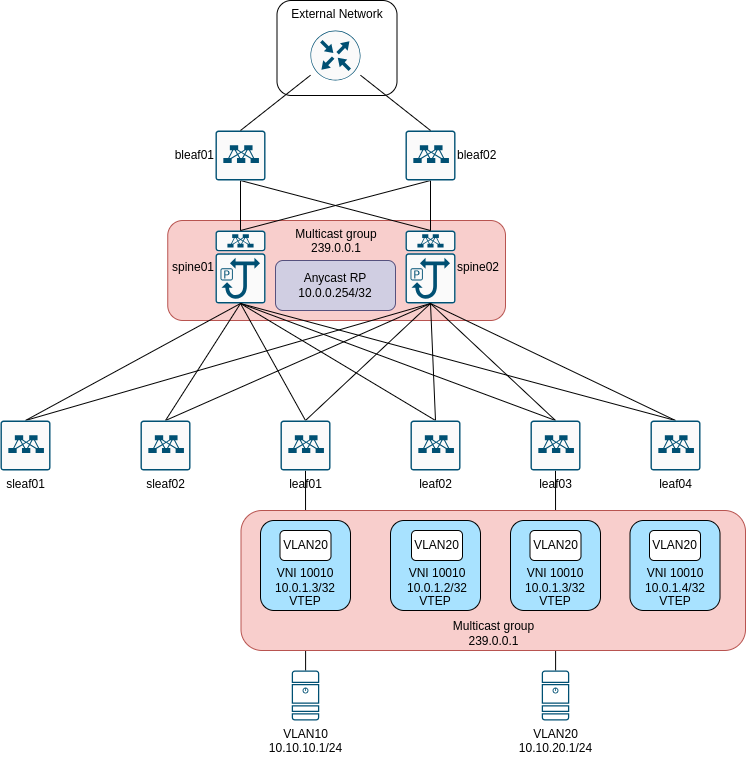

The diagram above was exported from draw.io. Its source (the exported page's mxGraphModel, read from the mxfile embedded in the PNG):
<mxGraphModel dx="1434" dy="830" grid="1" gridSize="10" guides="1" tooltips="1" connect="1" arrows="1" fold="1" page="1" pageScale="1" pageWidth="850" pageHeight="1100" math="0" shadow="0">
  <root>
    <mxCell id="vWBqukrD8IHoi9V6H7cW-0" />
    <mxCell id="vWBqukrD8IHoi9V6H7cW-1" parent="vWBqukrD8IHoi9V6H7cW-0" />
    <mxCell id="vWBqukrD8IHoi9V6H7cW-2" value="Multicast group&lt;br&gt;239.0.0.1" style="rounded=1;whiteSpace=wrap;html=1;verticalAlign=top;strokeColor=#b85450;fillColor=#f8cecc;" vertex="1" parent="vWBqukrD8IHoi9V6H7cW-1">
      <mxGeometry x="242.25" y="240" width="337.75" height="100" as="geometry" />
    </mxCell>
    <mxCell id="vWBqukrD8IHoi9V6H7cW-3" value="External Network" style="rounded=1;whiteSpace=wrap;html=1;verticalAlign=top;" vertex="1" parent="vWBqukrD8IHoi9V6H7cW-1">
      <mxGeometry x="351.5" y="20" width="120" height="95" as="geometry" />
    </mxCell>
    <mxCell id="vWBqukrD8IHoi9V6H7cW-4" style="edgeStyle=orthogonalEdgeStyle;rounded=0;orthogonalLoop=1;jettySize=auto;html=1;entryX=0.5;entryY=1;entryDx=0;entryDy=0;entryPerimeter=0;endArrow=none;endFill=0;" edge="1" parent="vWBqukrD8IHoi9V6H7cW-1" source="vWBqukrD8IHoi9V6H7cW-45" target="vWBqukrD8IHoi9V6H7cW-14">
      <mxGeometry relative="1" as="geometry" />
    </mxCell>
    <mxCell id="vWBqukrD8IHoi9V6H7cW-5" style="edgeStyle=orthogonalEdgeStyle;rounded=0;orthogonalLoop=1;jettySize=auto;html=1;endArrow=none;endFill=0;entryX=0.5;entryY=1;entryDx=0;entryDy=0;entryPerimeter=0;" edge="1" parent="vWBqukrD8IHoi9V6H7cW-1" source="vWBqukrD8IHoi9V6H7cW-46" target="vWBqukrD8IHoi9V6H7cW-20">
      <mxGeometry relative="1" as="geometry" />
    </mxCell>
    <mxCell id="vWBqukrD8IHoi9V6H7cW-6" value="Multicast group&lt;br&gt;239.0.0.1" style="rounded=1;whiteSpace=wrap;html=1;verticalAlign=bottom;strokeColor=#b85450;fillColor=#f8cecc;" vertex="1" parent="vWBqukrD8IHoi9V6H7cW-1">
      <mxGeometry x="315.5" y="530" width="504.5" height="140" as="geometry" />
    </mxCell>
    <mxCell id="vWBqukrD8IHoi9V6H7cW-7" value="VTEP" style="rounded=1;whiteSpace=wrap;html=1;verticalAlign=bottom;strokeColor=default;fillColor=#A8E2FF;" vertex="1" parent="vWBqukrD8IHoi9V6H7cW-1">
      <mxGeometry x="704.5" y="540" width="90" height="90" as="geometry" />
    </mxCell>
    <mxCell id="vWBqukrD8IHoi9V6H7cW-8" value="VTEP" style="rounded=1;whiteSpace=wrap;html=1;verticalAlign=bottom;strokeColor=default;fillColor=#A8E2FF;" vertex="1" parent="vWBqukrD8IHoi9V6H7cW-1">
      <mxGeometry x="585" y="540" width="90" height="90" as="geometry" />
    </mxCell>
    <mxCell id="vWBqukrD8IHoi9V6H7cW-9" value="VTEP" style="rounded=1;whiteSpace=wrap;html=1;verticalAlign=bottom;strokeColor=default;fillColor=#A8E2FF;" vertex="1" parent="vWBqukrD8IHoi9V6H7cW-1">
      <mxGeometry x="465" y="540" width="90" height="90" as="geometry" />
    </mxCell>
    <mxCell id="vWBqukrD8IHoi9V6H7cW-10" value="spine01" style="sketch=0;points=[[0.015,0.015,0],[0.985,0.015,0],[0.985,0.985,0],[0.015,0.985,0],[0.25,0,0],[0.5,0,0],[0.75,0,0],[1,0.25,0],[1,0.5,0],[1,0.75,0],[0.75,1,0],[0.5,1,0],[0.25,1,0],[0,0.75,0],[0,0.5,0],[0,0.25,0]];verticalLabelPosition=middle;html=1;verticalAlign=middle;aspect=fixed;align=right;pointerEvents=1;shape=mxgraph.cisco19.rect;prIcon=nexus_9500;fillColor=#FAFAFA;strokeColor=#005073;labelPosition=left;" vertex="1" parent="vWBqukrD8IHoi9V6H7cW-1">
      <mxGeometry x="290" y="250" width="50" height="73" as="geometry" />
    </mxCell>
    <mxCell id="vWBqukrD8IHoi9V6H7cW-11" value="spine02" style="sketch=0;points=[[0.015,0.015,0],[0.985,0.015,0],[0.985,0.985,0],[0.015,0.985,0],[0.25,0,0],[0.5,0,0],[0.75,0,0],[1,0.25,0],[1,0.5,0],[1,0.75,0],[0.75,1,0],[0.5,1,0],[0.25,1,0],[0,0.75,0],[0,0.5,0],[0,0.25,0]];verticalLabelPosition=middle;html=1;verticalAlign=middle;aspect=fixed;align=left;pointerEvents=1;shape=mxgraph.cisco19.rect;prIcon=nexus_9500;fillColor=#FAFAFA;strokeColor=#005073;labelPosition=right;" vertex="1" parent="vWBqukrD8IHoi9V6H7cW-1">
      <mxGeometry x="480" y="250" width="50" height="73" as="geometry" />
    </mxCell>
    <mxCell id="vWBqukrD8IHoi9V6H7cW-12" style="rounded=0;orthogonalLoop=1;jettySize=auto;html=1;exitX=0.5;exitY=0;exitDx=0;exitDy=0;exitPerimeter=0;entryX=0.5;entryY=1;entryDx=0;entryDy=0;entryPerimeter=0;endArrow=none;endFill=0;" edge="1" parent="vWBqukrD8IHoi9V6H7cW-1" source="vWBqukrD8IHoi9V6H7cW-14" target="vWBqukrD8IHoi9V6H7cW-10">
      <mxGeometry relative="1" as="geometry" />
    </mxCell>
    <mxCell id="vWBqukrD8IHoi9V6H7cW-13" style="rounded=0;orthogonalLoop=1;jettySize=auto;html=1;exitX=0.5;exitY=0;exitDx=0;exitDy=0;exitPerimeter=0;entryX=0.5;entryY=1;entryDx=0;entryDy=0;entryPerimeter=0;endArrow=none;endFill=0;" edge="1" parent="vWBqukrD8IHoi9V6H7cW-1" source="vWBqukrD8IHoi9V6H7cW-14" target="vWBqukrD8IHoi9V6H7cW-11">
      <mxGeometry relative="1" as="geometry" />
    </mxCell>
    <mxCell id="vWBqukrD8IHoi9V6H7cW-14" value="leaf01" style="sketch=0;points=[[0.015,0.015,0],[0.985,0.015,0],[0.985,0.985,0],[0.015,0.985,0],[0.25,0,0],[0.5,0,0],[0.75,0,0],[1,0.25,0],[1,0.5,0],[1,0.75,0],[0.75,1,0],[0.5,1,0],[0.25,1,0],[0,0.75,0],[0,0.5,0],[0,0.25,0]];verticalLabelPosition=bottom;html=1;verticalAlign=top;aspect=fixed;align=center;pointerEvents=1;shape=mxgraph.cisco19.rect;prIcon=nexus_9300;fillColor=#FAFAFA;strokeColor=#005073;" vertex="1" parent="vWBqukrD8IHoi9V6H7cW-1">
      <mxGeometry x="355" y="440" width="50" height="50" as="geometry" />
    </mxCell>
    <mxCell id="vWBqukrD8IHoi9V6H7cW-15" style="rounded=0;orthogonalLoop=1;jettySize=auto;html=1;exitX=0.5;exitY=0;exitDx=0;exitDy=0;exitPerimeter=0;entryX=0.5;entryY=1;entryDx=0;entryDy=0;entryPerimeter=0;endArrow=none;endFill=0;" edge="1" parent="vWBqukrD8IHoi9V6H7cW-1" source="vWBqukrD8IHoi9V6H7cW-17" target="vWBqukrD8IHoi9V6H7cW-10">
      <mxGeometry relative="1" as="geometry" />
    </mxCell>
    <mxCell id="vWBqukrD8IHoi9V6H7cW-16" style="rounded=0;orthogonalLoop=1;jettySize=auto;html=1;exitX=0.5;exitY=0;exitDx=0;exitDy=0;exitPerimeter=0;entryX=0.5;entryY=1;entryDx=0;entryDy=0;entryPerimeter=0;endArrow=none;endFill=0;" edge="1" parent="vWBqukrD8IHoi9V6H7cW-1" source="vWBqukrD8IHoi9V6H7cW-17" target="vWBqukrD8IHoi9V6H7cW-11">
      <mxGeometry relative="1" as="geometry" />
    </mxCell>
    <mxCell id="vWBqukrD8IHoi9V6H7cW-17" value="leaf02" style="sketch=0;points=[[0.015,0.015,0],[0.985,0.015,0],[0.985,0.985,0],[0.015,0.985,0],[0.25,0,0],[0.5,0,0],[0.75,0,0],[1,0.25,0],[1,0.5,0],[1,0.75,0],[0.75,1,0],[0.5,1,0],[0.25,1,0],[0,0.75,0],[0,0.5,0],[0,0.25,0]];verticalLabelPosition=bottom;html=1;verticalAlign=top;aspect=fixed;align=center;pointerEvents=1;shape=mxgraph.cisco19.rect;prIcon=nexus_9300;fillColor=#FAFAFA;strokeColor=#005073;" vertex="1" parent="vWBqukrD8IHoi9V6H7cW-1">
      <mxGeometry x="485" y="440" width="50" height="50" as="geometry" />
    </mxCell>
    <mxCell id="vWBqukrD8IHoi9V6H7cW-18" style="rounded=0;orthogonalLoop=1;jettySize=auto;html=1;exitX=0.5;exitY=0;exitDx=0;exitDy=0;exitPerimeter=0;endArrow=none;endFill=0;entryX=0.5;entryY=1;entryDx=0;entryDy=0;entryPerimeter=0;" edge="1" parent="vWBqukrD8IHoi9V6H7cW-1" source="vWBqukrD8IHoi9V6H7cW-20" target="vWBqukrD8IHoi9V6H7cW-10">
      <mxGeometry relative="1" as="geometry" />
    </mxCell>
    <mxCell id="vWBqukrD8IHoi9V6H7cW-19" style="rounded=0;orthogonalLoop=1;jettySize=auto;html=1;exitX=0.5;exitY=0;exitDx=0;exitDy=0;exitPerimeter=0;entryX=0.5;entryY=1;entryDx=0;entryDy=0;entryPerimeter=0;endArrow=none;endFill=0;" edge="1" parent="vWBqukrD8IHoi9V6H7cW-1" source="vWBqukrD8IHoi9V6H7cW-20" target="vWBqukrD8IHoi9V6H7cW-11">
      <mxGeometry relative="1" as="geometry" />
    </mxCell>
    <mxCell id="vWBqukrD8IHoi9V6H7cW-20" value="leaf03" style="sketch=0;points=[[0.015,0.015,0],[0.985,0.015,0],[0.985,0.985,0],[0.015,0.985,0],[0.25,0,0],[0.5,0,0],[0.75,0,0],[1,0.25,0],[1,0.5,0],[1,0.75,0],[0.75,1,0],[0.5,1,0],[0.25,1,0],[0,0.75,0],[0,0.5,0],[0,0.25,0]];verticalLabelPosition=bottom;html=1;verticalAlign=top;aspect=fixed;align=center;pointerEvents=1;shape=mxgraph.cisco19.rect;prIcon=nexus_9300;fillColor=#FAFAFA;strokeColor=#005073;" vertex="1" parent="vWBqukrD8IHoi9V6H7cW-1">
      <mxGeometry x="605" y="440" width="50" height="50" as="geometry" />
    </mxCell>
    <mxCell id="vWBqukrD8IHoi9V6H7cW-21" style="rounded=0;orthogonalLoop=1;jettySize=auto;html=1;exitX=0.5;exitY=0;exitDx=0;exitDy=0;exitPerimeter=0;entryX=0.5;entryY=1;entryDx=0;entryDy=0;entryPerimeter=0;endArrow=none;endFill=0;" edge="1" parent="vWBqukrD8IHoi9V6H7cW-1" source="vWBqukrD8IHoi9V6H7cW-23" target="vWBqukrD8IHoi9V6H7cW-10">
      <mxGeometry relative="1" as="geometry" />
    </mxCell>
    <mxCell id="vWBqukrD8IHoi9V6H7cW-22" style="rounded=0;orthogonalLoop=1;jettySize=auto;html=1;exitX=0.5;exitY=0;exitDx=0;exitDy=0;exitPerimeter=0;entryX=0.5;entryY=1;entryDx=0;entryDy=0;entryPerimeter=0;endArrow=none;endFill=0;" edge="1" parent="vWBqukrD8IHoi9V6H7cW-1" source="vWBqukrD8IHoi9V6H7cW-23" target="vWBqukrD8IHoi9V6H7cW-11">
      <mxGeometry relative="1" as="geometry" />
    </mxCell>
    <mxCell id="vWBqukrD8IHoi9V6H7cW-23" value="leaf04" style="sketch=0;points=[[0.015,0.015,0],[0.985,0.015,0],[0.985,0.985,0],[0.015,0.985,0],[0.25,0,0],[0.5,0,0],[0.75,0,0],[1,0.25,0],[1,0.5,0],[1,0.75,0],[0.75,1,0],[0.5,1,0],[0.25,1,0],[0,0.75,0],[0,0.5,0],[0,0.25,0]];verticalLabelPosition=bottom;html=1;verticalAlign=top;aspect=fixed;align=center;pointerEvents=1;shape=mxgraph.cisco19.rect;prIcon=nexus_9300;fillColor=#FAFAFA;strokeColor=#005073;" vertex="1" parent="vWBqukrD8IHoi9V6H7cW-1">
      <mxGeometry x="725" y="440" width="50" height="50" as="geometry" />
    </mxCell>
    <mxCell id="vWBqukrD8IHoi9V6H7cW-24" style="rounded=0;orthogonalLoop=1;jettySize=auto;html=1;exitX=0.5;exitY=0;exitDx=0;exitDy=0;exitPerimeter=0;entryX=0.5;entryY=1;entryDx=0;entryDy=0;entryPerimeter=0;endArrow=none;endFill=0;" edge="1" parent="vWBqukrD8IHoi9V6H7cW-1" source="vWBqukrD8IHoi9V6H7cW-26" target="vWBqukrD8IHoi9V6H7cW-11">
      <mxGeometry relative="1" as="geometry" />
    </mxCell>
    <mxCell id="vWBqukrD8IHoi9V6H7cW-25" style="rounded=0;orthogonalLoop=1;jettySize=auto;html=1;exitX=0.5;exitY=0;exitDx=0;exitDy=0;exitPerimeter=0;entryX=0.5;entryY=1;entryDx=0;entryDy=0;entryPerimeter=0;endArrow=none;endFill=0;" edge="1" parent="vWBqukrD8IHoi9V6H7cW-1" source="vWBqukrD8IHoi9V6H7cW-26" target="vWBqukrD8IHoi9V6H7cW-10">
      <mxGeometry relative="1" as="geometry" />
    </mxCell>
    <mxCell id="vWBqukrD8IHoi9V6H7cW-26" value="sleaf02" style="sketch=0;points=[[0.015,0.015,0],[0.985,0.015,0],[0.985,0.985,0],[0.015,0.985,0],[0.25,0,0],[0.5,0,0],[0.75,0,0],[1,0.25,0],[1,0.5,0],[1,0.75,0],[0.75,1,0],[0.5,1,0],[0.25,1,0],[0,0.75,0],[0,0.5,0],[0,0.25,0]];verticalLabelPosition=bottom;html=1;verticalAlign=top;aspect=fixed;align=center;pointerEvents=1;shape=mxgraph.cisco19.rect;prIcon=nexus_9300;fillColor=#FAFAFA;strokeColor=#005073;" vertex="1" parent="vWBqukrD8IHoi9V6H7cW-1">
      <mxGeometry x="215" y="440" width="50" height="50" as="geometry" />
    </mxCell>
    <mxCell id="vWBqukrD8IHoi9V6H7cW-27" style="rounded=0;orthogonalLoop=1;jettySize=auto;html=1;exitX=0.5;exitY=0;exitDx=0;exitDy=0;exitPerimeter=0;entryX=0.5;entryY=1;entryDx=0;entryDy=0;entryPerimeter=0;endArrow=none;endFill=0;" edge="1" parent="vWBqukrD8IHoi9V6H7cW-1" source="vWBqukrD8IHoi9V6H7cW-29" target="vWBqukrD8IHoi9V6H7cW-10">
      <mxGeometry relative="1" as="geometry" />
    </mxCell>
    <mxCell id="vWBqukrD8IHoi9V6H7cW-28" style="rounded=0;orthogonalLoop=1;jettySize=auto;html=1;exitX=0.5;exitY=0;exitDx=0;exitDy=0;exitPerimeter=0;entryX=0.5;entryY=1;entryDx=0;entryDy=0;entryPerimeter=0;endArrow=none;endFill=0;" edge="1" parent="vWBqukrD8IHoi9V6H7cW-1" source="vWBqukrD8IHoi9V6H7cW-29" target="vWBqukrD8IHoi9V6H7cW-11">
      <mxGeometry relative="1" as="geometry" />
    </mxCell>
    <mxCell id="vWBqukrD8IHoi9V6H7cW-29" value="sleaf01" style="sketch=0;points=[[0.015,0.015,0],[0.985,0.015,0],[0.985,0.985,0],[0.015,0.985,0],[0.25,0,0],[0.5,0,0],[0.75,0,0],[1,0.25,0],[1,0.5,0],[1,0.75,0],[0.75,1,0],[0.5,1,0],[0.25,1,0],[0,0.75,0],[0,0.5,0],[0,0.25,0]];verticalLabelPosition=bottom;html=1;verticalAlign=top;aspect=fixed;align=center;pointerEvents=1;shape=mxgraph.cisco19.rect;prIcon=nexus_9300;fillColor=#FAFAFA;strokeColor=#005073;" vertex="1" parent="vWBqukrD8IHoi9V6H7cW-1">
      <mxGeometry x="75" y="440" width="50" height="50" as="geometry" />
    </mxCell>
    <mxCell id="vWBqukrD8IHoi9V6H7cW-30" style="rounded=0;orthogonalLoop=1;jettySize=auto;html=1;entryX=0.5;entryY=0;entryDx=0;entryDy=0;entryPerimeter=0;endArrow=none;endFill=0;" edge="1" parent="vWBqukrD8IHoi9V6H7cW-1" source="vWBqukrD8IHoi9V6H7cW-32" target="vWBqukrD8IHoi9V6H7cW-10">
      <mxGeometry relative="1" as="geometry" />
    </mxCell>
    <mxCell id="vWBqukrD8IHoi9V6H7cW-31" style="rounded=0;orthogonalLoop=1;jettySize=auto;html=1;exitX=0.5;exitY=1;exitDx=0;exitDy=0;exitPerimeter=0;entryX=0.5;entryY=0;entryDx=0;entryDy=0;entryPerimeter=0;endArrow=none;endFill=0;" edge="1" parent="vWBqukrD8IHoi9V6H7cW-1" source="vWBqukrD8IHoi9V6H7cW-32" target="vWBqukrD8IHoi9V6H7cW-11">
      <mxGeometry relative="1" as="geometry" />
    </mxCell>
    <mxCell id="vWBqukrD8IHoi9V6H7cW-32" value="bleaf01" style="sketch=0;points=[[0.015,0.015,0],[0.985,0.015,0],[0.985,0.985,0],[0.015,0.985,0],[0.25,0,0],[0.5,0,0],[0.75,0,0],[1,0.25,0],[1,0.5,0],[1,0.75,0],[0.75,1,0],[0.5,1,0],[0.25,1,0],[0,0.75,0],[0,0.5,0],[0,0.25,0]];verticalLabelPosition=middle;html=1;verticalAlign=middle;aspect=fixed;align=right;pointerEvents=1;shape=mxgraph.cisco19.rect;prIcon=nexus_9300;fillColor=#FAFAFA;strokeColor=#005073;labelPosition=left;" vertex="1" parent="vWBqukrD8IHoi9V6H7cW-1">
      <mxGeometry x="290" y="150" width="50" height="50" as="geometry" />
    </mxCell>
    <mxCell id="vWBqukrD8IHoi9V6H7cW-33" style="rounded=0;orthogonalLoop=1;jettySize=auto;html=1;entryX=0.5;entryY=0;entryDx=0;entryDy=0;entryPerimeter=0;endArrow=none;endFill=0;exitX=0.5;exitY=1;exitDx=0;exitDy=0;exitPerimeter=0;" edge="1" parent="vWBqukrD8IHoi9V6H7cW-1" source="vWBqukrD8IHoi9V6H7cW-35" target="vWBqukrD8IHoi9V6H7cW-10">
      <mxGeometry relative="1" as="geometry" />
    </mxCell>
    <mxCell id="vWBqukrD8IHoi9V6H7cW-34" style="rounded=0;orthogonalLoop=1;jettySize=auto;html=1;entryX=0.5;entryY=0;entryDx=0;entryDy=0;entryPerimeter=0;endArrow=none;endFill=0;" edge="1" parent="vWBqukrD8IHoi9V6H7cW-1" source="vWBqukrD8IHoi9V6H7cW-35" target="vWBqukrD8IHoi9V6H7cW-11">
      <mxGeometry relative="1" as="geometry" />
    </mxCell>
    <mxCell id="vWBqukrD8IHoi9V6H7cW-35" value="bleaf02" style="sketch=0;points=[[0.015,0.015,0],[0.985,0.015,0],[0.985,0.985,0],[0.015,0.985,0],[0.25,0,0],[0.5,0,0],[0.75,0,0],[1,0.25,0],[1,0.5,0],[1,0.75,0],[0.75,1,0],[0.5,1,0],[0.25,1,0],[0,0.75,0],[0,0.5,0],[0,0.25,0]];verticalLabelPosition=middle;html=1;verticalAlign=middle;aspect=fixed;align=left;pointerEvents=1;shape=mxgraph.cisco19.rect;prIcon=nexus_9300;fillColor=#FAFAFA;strokeColor=#005073;labelPosition=right;" vertex="1" parent="vWBqukrD8IHoi9V6H7cW-1">
      <mxGeometry x="480" y="150" width="50" height="50" as="geometry" />
    </mxCell>
    <mxCell id="vWBqukrD8IHoi9V6H7cW-36" style="rounded=0;orthogonalLoop=1;jettySize=auto;html=1;endArrow=none;endFill=0;" edge="1" parent="vWBqukrD8IHoi9V6H7cW-1" source="vWBqukrD8IHoi9V6H7cW-38">
      <mxGeometry relative="1" as="geometry">
        <mxPoint x="315" y="150" as="targetPoint" />
      </mxGeometry>
    </mxCell>
    <mxCell id="vWBqukrD8IHoi9V6H7cW-37" style="rounded=0;orthogonalLoop=1;jettySize=auto;html=1;entryX=0.5;entryY=0;entryDx=0;entryDy=0;entryPerimeter=0;endArrow=none;endFill=0;" edge="1" parent="vWBqukrD8IHoi9V6H7cW-1" source="vWBqukrD8IHoi9V6H7cW-38" target="vWBqukrD8IHoi9V6H7cW-35">
      <mxGeometry relative="1" as="geometry" />
    </mxCell>
    <mxCell id="vWBqukrD8IHoi9V6H7cW-38" value="" style="sketch=0;points=[[0.5,0,0],[1,0.5,0],[0.5,1,0],[0,0.5,0],[0.145,0.145,0],[0.8555,0.145,0],[0.855,0.8555,0],[0.145,0.855,0]];verticalLabelPosition=bottom;html=1;verticalAlign=top;aspect=fixed;align=center;pointerEvents=1;shape=mxgraph.cisco19.rect;prIcon=router;fillColor=#FAFAFA;strokeColor=#005073;" vertex="1" parent="vWBqukrD8IHoi9V6H7cW-1">
      <mxGeometry x="385" y="50" width="50" height="50" as="geometry" />
    </mxCell>
    <mxCell id="vWBqukrD8IHoi9V6H7cW-39" value="VTEP" style="rounded=1;whiteSpace=wrap;html=1;verticalAlign=bottom;strokeColor=default;fillColor=#A8E2FF;" vertex="1" parent="vWBqukrD8IHoi9V6H7cW-1">
      <mxGeometry x="335" y="540" width="90" height="90" as="geometry" />
    </mxCell>
    <mxCell id="vWBqukrD8IHoi9V6H7cW-40" value="VLAN20" style="rounded=1;whiteSpace=wrap;html=1;" vertex="1" parent="vWBqukrD8IHoi9V6H7cW-1">
      <mxGeometry x="486" y="550" width="51" height="30" as="geometry" />
    </mxCell>
    <mxCell id="vWBqukrD8IHoi9V6H7cW-41" value="VNI 10010&lt;br&gt;10.0.1.3/32" style="text;html=1;strokeColor=none;fillColor=none;align=center;verticalAlign=middle;whiteSpace=wrap;rounded=0;" vertex="1" parent="vWBqukrD8IHoi9V6H7cW-1">
      <mxGeometry x="350" y="585" width="60" height="30" as="geometry" />
    </mxCell>
    <mxCell id="vWBqukrD8IHoi9V6H7cW-42" value="VNI 10010&lt;br&gt;10.0.1.2/32" style="text;html=1;strokeColor=none;fillColor=none;align=center;verticalAlign=middle;whiteSpace=wrap;rounded=0;" vertex="1" parent="vWBqukrD8IHoi9V6H7cW-1">
      <mxGeometry x="481.5" y="585" width="60" height="30" as="geometry" />
    </mxCell>
    <mxCell id="vWBqukrD8IHoi9V6H7cW-43" value="VNI 10010&lt;br&gt;10.0.1.3/32" style="text;html=1;strokeColor=none;fillColor=none;align=center;verticalAlign=middle;whiteSpace=wrap;rounded=0;" vertex="1" parent="vWBqukrD8IHoi9V6H7cW-1">
      <mxGeometry x="600" y="585" width="60" height="30" as="geometry" />
    </mxCell>
    <mxCell id="vWBqukrD8IHoi9V6H7cW-44" value="VNI 10010&lt;br&gt;10.0.1.4/32" style="text;html=1;strokeColor=none;fillColor=none;align=center;verticalAlign=middle;whiteSpace=wrap;rounded=0;" vertex="1" parent="vWBqukrD8IHoi9V6H7cW-1">
      <mxGeometry x="720" y="585" width="60" height="30" as="geometry" />
    </mxCell>
    <mxCell id="vWBqukrD8IHoi9V6H7cW-45" value="VLAN10&lt;br&gt;10.10.10.1/24" style="sketch=0;points=[[0.015,0.015,0],[0.985,0.015,0],[0.985,0.985,0],[0.015,0.985,0],[0.25,0,0],[0.5,0,0],[0.75,0,0],[1,0.25,0],[1,0.5,0],[1,0.75,0],[0.75,1,0],[0.5,1,0],[0.25,1,0],[0,0.75,0],[0,0.5,0],[0,0.25,0]];verticalLabelPosition=bottom;html=1;verticalAlign=top;aspect=fixed;align=center;pointerEvents=1;shape=mxgraph.cisco19.server;fillColor=#005073;strokeColor=none;" vertex="1" parent="vWBqukrD8IHoi9V6H7cW-1">
      <mxGeometry x="366.25" y="690" width="27.500000000000004" height="50" as="geometry" />
    </mxCell>
    <mxCell id="vWBqukrD8IHoi9V6H7cW-46" value="VLAN20&lt;br&gt;10.10.20.1/24" style="sketch=0;points=[[0.015,0.015,0],[0.985,0.015,0],[0.985,0.985,0],[0.015,0.985,0],[0.25,0,0],[0.5,0,0],[0.75,0,0],[1,0.25,0],[1,0.5,0],[1,0.75,0],[0.75,1,0],[0.5,1,0],[0.25,1,0],[0,0.75,0],[0,0.5,0],[0,0.25,0]];verticalLabelPosition=bottom;html=1;verticalAlign=top;aspect=fixed;align=center;pointerEvents=1;shape=mxgraph.cisco19.server;fillColor=#005073;strokeColor=none;" vertex="1" parent="vWBqukrD8IHoi9V6H7cW-1">
      <mxGeometry x="616.25" y="690" width="27.500000000000004" height="50" as="geometry" />
    </mxCell>
    <mxCell id="vWBqukrD8IHoi9V6H7cW-47" value="VLAN20" style="rounded=1;whiteSpace=wrap;html=1;" vertex="1" parent="vWBqukrD8IHoi9V6H7cW-1">
      <mxGeometry x="354.5" y="550" width="51" height="30" as="geometry" />
    </mxCell>
    <mxCell id="vWBqukrD8IHoi9V6H7cW-48" value="VLAN20" style="rounded=1;whiteSpace=wrap;html=1;" vertex="1" parent="vWBqukrD8IHoi9V6H7cW-1">
      <mxGeometry x="604.5" y="550" width="51" height="30" as="geometry" />
    </mxCell>
    <mxCell id="vWBqukrD8IHoi9V6H7cW-49" value="VLAN20" style="rounded=1;whiteSpace=wrap;html=1;" vertex="1" parent="vWBqukrD8IHoi9V6H7cW-1">
      <mxGeometry x="724" y="550" width="51" height="30" as="geometry" />
    </mxCell>
    <mxCell id="vWBqukrD8IHoi9V6H7cW-50" value="Anycast RP 10.0.0.254/32" style="rounded=1;whiteSpace=wrap;html=1;verticalAlign=middle;strokeColor=#56517e;fillColor=#d0cee2;" vertex="1" parent="vWBqukrD8IHoi9V6H7cW-1">
      <mxGeometry x="350" y="280" width="120" height="50" as="geometry" />
    </mxCell>
  </root>
</mxGraphModel>